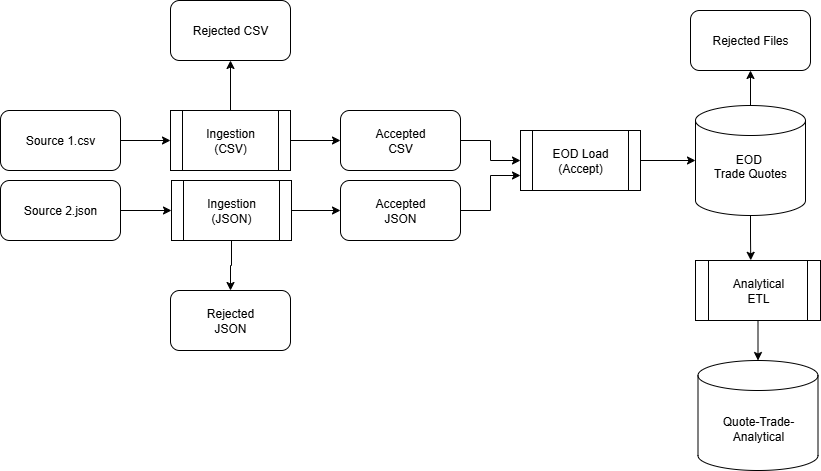

The diagram above was exported from draw.io. Its source (the exported page's mxGraphModel, read from the mxfile embedded in the PNG):
<mxGraphModel dx="1042" dy="570" grid="1" gridSize="10" guides="1" tooltips="1" connect="1" arrows="1" fold="1" page="1" pageScale="1" pageWidth="850" pageHeight="1100" math="0" shadow="0">
  <root>
    <mxCell id="0" />
    <mxCell id="1" parent="0" />
    <mxCell id="8412946-QURPAfU9vsw5-16" style="edgeStyle=orthogonalEdgeStyle;rounded=0;orthogonalLoop=1;jettySize=auto;html=1;exitX=1;exitY=0.5;exitDx=0;exitDy=0;entryX=0;entryY=0.5;entryDx=0;entryDy=0;" parent="1" source="8412946-QURPAfU9vsw5-1" target="8412946-QURPAfU9vsw5-3" edge="1">
      <mxGeometry relative="1" as="geometry" />
    </mxCell>
    <mxCell id="8412946-QURPAfU9vsw5-1" value="Source 1.csv" style="rounded=1;whiteSpace=wrap;html=1;" parent="1" vertex="1">
      <mxGeometry x="10" y="160" width="120" height="60" as="geometry" />
    </mxCell>
    <mxCell id="8412946-QURPAfU9vsw5-17" style="edgeStyle=orthogonalEdgeStyle;rounded=0;orthogonalLoop=1;jettySize=auto;html=1;exitX=1;exitY=0.5;exitDx=0;exitDy=0;entryX=0;entryY=0.5;entryDx=0;entryDy=0;" parent="1" source="8412946-QURPAfU9vsw5-2" target="8412946-QURPAfU9vsw5-4" edge="1">
      <mxGeometry relative="1" as="geometry" />
    </mxCell>
    <mxCell id="8412946-QURPAfU9vsw5-2" value="Source 2.json" style="rounded=1;whiteSpace=wrap;html=1;" parent="1" vertex="1">
      <mxGeometry x="10" y="230" width="120" height="60" as="geometry" />
    </mxCell>
    <mxCell id="8412946-QURPAfU9vsw5-18" style="edgeStyle=orthogonalEdgeStyle;rounded=0;orthogonalLoop=1;jettySize=auto;html=1;exitX=0.5;exitY=0;exitDx=0;exitDy=0;entryX=0.5;entryY=1;entryDx=0;entryDy=0;" parent="1" source="8412946-QURPAfU9vsw5-3" target="8412946-QURPAfU9vsw5-5" edge="1">
      <mxGeometry relative="1" as="geometry" />
    </mxCell>
    <mxCell id="8412946-QURPAfU9vsw5-20" style="edgeStyle=orthogonalEdgeStyle;rounded=0;orthogonalLoop=1;jettySize=auto;html=1;exitX=1;exitY=0.5;exitDx=0;exitDy=0;entryX=0;entryY=0.5;entryDx=0;entryDy=0;" parent="1" source="8412946-QURPAfU9vsw5-3" target="8412946-QURPAfU9vsw5-7" edge="1">
      <mxGeometry relative="1" as="geometry" />
    </mxCell>
    <mxCell id="8412946-QURPAfU9vsw5-3" value="Ingestion&lt;div&gt;(CSV)&lt;/div&gt;" style="shape=process;whiteSpace=wrap;html=1;backgroundOutline=1;" parent="1" vertex="1">
      <mxGeometry x="180" y="160" width="120" height="60" as="geometry" />
    </mxCell>
    <mxCell id="8412946-QURPAfU9vsw5-19" style="edgeStyle=orthogonalEdgeStyle;rounded=0;orthogonalLoop=1;jettySize=auto;html=1;exitX=0.5;exitY=1;exitDx=0;exitDy=0;entryX=0.5;entryY=0;entryDx=0;entryDy=0;" parent="1" source="8412946-QURPAfU9vsw5-4" target="8412946-QURPAfU9vsw5-6" edge="1">
      <mxGeometry relative="1" as="geometry" />
    </mxCell>
    <mxCell id="8412946-QURPAfU9vsw5-21" style="edgeStyle=orthogonalEdgeStyle;rounded=0;orthogonalLoop=1;jettySize=auto;html=1;exitX=1;exitY=0.5;exitDx=0;exitDy=0;entryX=0;entryY=0.5;entryDx=0;entryDy=0;" parent="1" source="8412946-QURPAfU9vsw5-4" target="8412946-QURPAfU9vsw5-8" edge="1">
      <mxGeometry relative="1" as="geometry" />
    </mxCell>
    <mxCell id="8412946-QURPAfU9vsw5-4" value="Ingestion&lt;div&gt;(JSON)&lt;/div&gt;" style="shape=process;whiteSpace=wrap;html=1;backgroundOutline=1;" parent="1" vertex="1">
      <mxGeometry x="181" y="230" width="120" height="60" as="geometry" />
    </mxCell>
    <mxCell id="8412946-QURPAfU9vsw5-5" value="Rejected CSV" style="rounded=1;whiteSpace=wrap;html=1;" parent="1" vertex="1">
      <mxGeometry x="180" y="50" width="120" height="60" as="geometry" />
    </mxCell>
    <mxCell id="8412946-QURPAfU9vsw5-6" value="Rejected&lt;div&gt;JSON&lt;/div&gt;" style="rounded=1;whiteSpace=wrap;html=1;" parent="1" vertex="1">
      <mxGeometry x="180" y="340" width="120" height="60" as="geometry" />
    </mxCell>
    <mxCell id="8412946-QURPAfU9vsw5-22" style="edgeStyle=orthogonalEdgeStyle;rounded=0;orthogonalLoop=1;jettySize=auto;html=1;exitX=1;exitY=0.5;exitDx=0;exitDy=0;entryX=0;entryY=0.5;entryDx=0;entryDy=0;" parent="1" source="8412946-QURPAfU9vsw5-7" target="8412946-QURPAfU9vsw5-9" edge="1">
      <mxGeometry relative="1" as="geometry" />
    </mxCell>
    <mxCell id="8412946-QURPAfU9vsw5-7" value="Accepted&lt;div&gt;CSV&lt;/div&gt;" style="rounded=1;whiteSpace=wrap;html=1;" parent="1" vertex="1">
      <mxGeometry x="350" y="160" width="120" height="60" as="geometry" />
    </mxCell>
    <mxCell id="8412946-QURPAfU9vsw5-23" style="edgeStyle=orthogonalEdgeStyle;rounded=0;orthogonalLoop=1;jettySize=auto;html=1;exitX=1;exitY=0.5;exitDx=0;exitDy=0;entryX=0;entryY=0.75;entryDx=0;entryDy=0;" parent="1" source="8412946-QURPAfU9vsw5-8" target="8412946-QURPAfU9vsw5-9" edge="1">
      <mxGeometry relative="1" as="geometry" />
    </mxCell>
    <mxCell id="8412946-QURPAfU9vsw5-8" value="Accepted&lt;div&gt;JSON&lt;/div&gt;" style="rounded=1;whiteSpace=wrap;html=1;" parent="1" vertex="1">
      <mxGeometry x="350" y="230" width="120" height="60" as="geometry" />
    </mxCell>
    <mxCell id="8412946-QURPAfU9vsw5-9" value="EOD Load&lt;div&gt;(Accept)&lt;/div&gt;" style="shape=process;whiteSpace=wrap;html=1;backgroundOutline=1;" parent="1" vertex="1">
      <mxGeometry x="530" y="180" width="120" height="60" as="geometry" />
    </mxCell>
    <mxCell id="8412946-QURPAfU9vsw5-10" value="Rejected Files" style="rounded=1;whiteSpace=wrap;html=1;" parent="1" vertex="1">
      <mxGeometry x="700" y="60" width="120" height="60" as="geometry" />
    </mxCell>
    <mxCell id="8412946-QURPAfU9vsw5-26" style="edgeStyle=orthogonalEdgeStyle;rounded=0;orthogonalLoop=1;jettySize=auto;html=1;exitX=0.5;exitY=0;exitDx=0;exitDy=0;exitPerimeter=0;entryX=0.5;entryY=1;entryDx=0;entryDy=0;" parent="1" source="8412946-QURPAfU9vsw5-11" target="8412946-QURPAfU9vsw5-10" edge="1">
      <mxGeometry relative="1" as="geometry" />
    </mxCell>
    <mxCell id="8412946-QURPAfU9vsw5-11" value="EOD&amp;nbsp;&lt;div&gt;Trade Quotes&lt;/div&gt;&lt;div&gt;&lt;br&gt;&lt;/div&gt;" style="shape=cylinder3;whiteSpace=wrap;html=1;boundedLbl=1;backgroundOutline=1;size=15;" parent="1" vertex="1">
      <mxGeometry x="705" y="155" width="110" height="110" as="geometry" />
    </mxCell>
    <mxCell id="8412946-QURPAfU9vsw5-12" value="Analytical&lt;div&gt;ETL&lt;/div&gt;" style="shape=process;whiteSpace=wrap;html=1;backgroundOutline=1;" parent="1" vertex="1">
      <mxGeometry x="705" y="310" width="125" height="60" as="geometry" />
    </mxCell>
    <mxCell id="8412946-QURPAfU9vsw5-13" value="Quote-Trade-Analytical" style="shape=cylinder3;whiteSpace=wrap;html=1;boundedLbl=1;backgroundOutline=1;size=15;" parent="1" vertex="1">
      <mxGeometry x="707.5" y="410" width="120" height="110" as="geometry" />
    </mxCell>
    <mxCell id="8412946-QURPAfU9vsw5-25" style="edgeStyle=orthogonalEdgeStyle;rounded=0;orthogonalLoop=1;jettySize=auto;html=1;exitX=1;exitY=0.5;exitDx=0;exitDy=0;entryX=0;entryY=0.5;entryDx=0;entryDy=0;entryPerimeter=0;" parent="1" source="8412946-QURPAfU9vsw5-9" target="8412946-QURPAfU9vsw5-11" edge="1">
      <mxGeometry relative="1" as="geometry" />
    </mxCell>
    <mxCell id="8412946-QURPAfU9vsw5-27" style="edgeStyle=orthogonalEdgeStyle;rounded=0;orthogonalLoop=1;jettySize=auto;html=1;exitX=0.5;exitY=1;exitDx=0;exitDy=0;exitPerimeter=0;entryX=0.442;entryY=-0.003;entryDx=0;entryDy=0;entryPerimeter=0;" parent="1" source="8412946-QURPAfU9vsw5-11" target="8412946-QURPAfU9vsw5-12" edge="1">
      <mxGeometry relative="1" as="geometry" />
    </mxCell>
    <mxCell id="8412946-QURPAfU9vsw5-28" style="edgeStyle=orthogonalEdgeStyle;rounded=0;orthogonalLoop=1;jettySize=auto;html=1;exitX=0.5;exitY=1;exitDx=0;exitDy=0;entryX=0.5;entryY=0;entryDx=0;entryDy=0;entryPerimeter=0;" parent="1" source="8412946-QURPAfU9vsw5-12" target="8412946-QURPAfU9vsw5-13" edge="1">
      <mxGeometry relative="1" as="geometry" />
    </mxCell>
  </root>
</mxGraphModel>